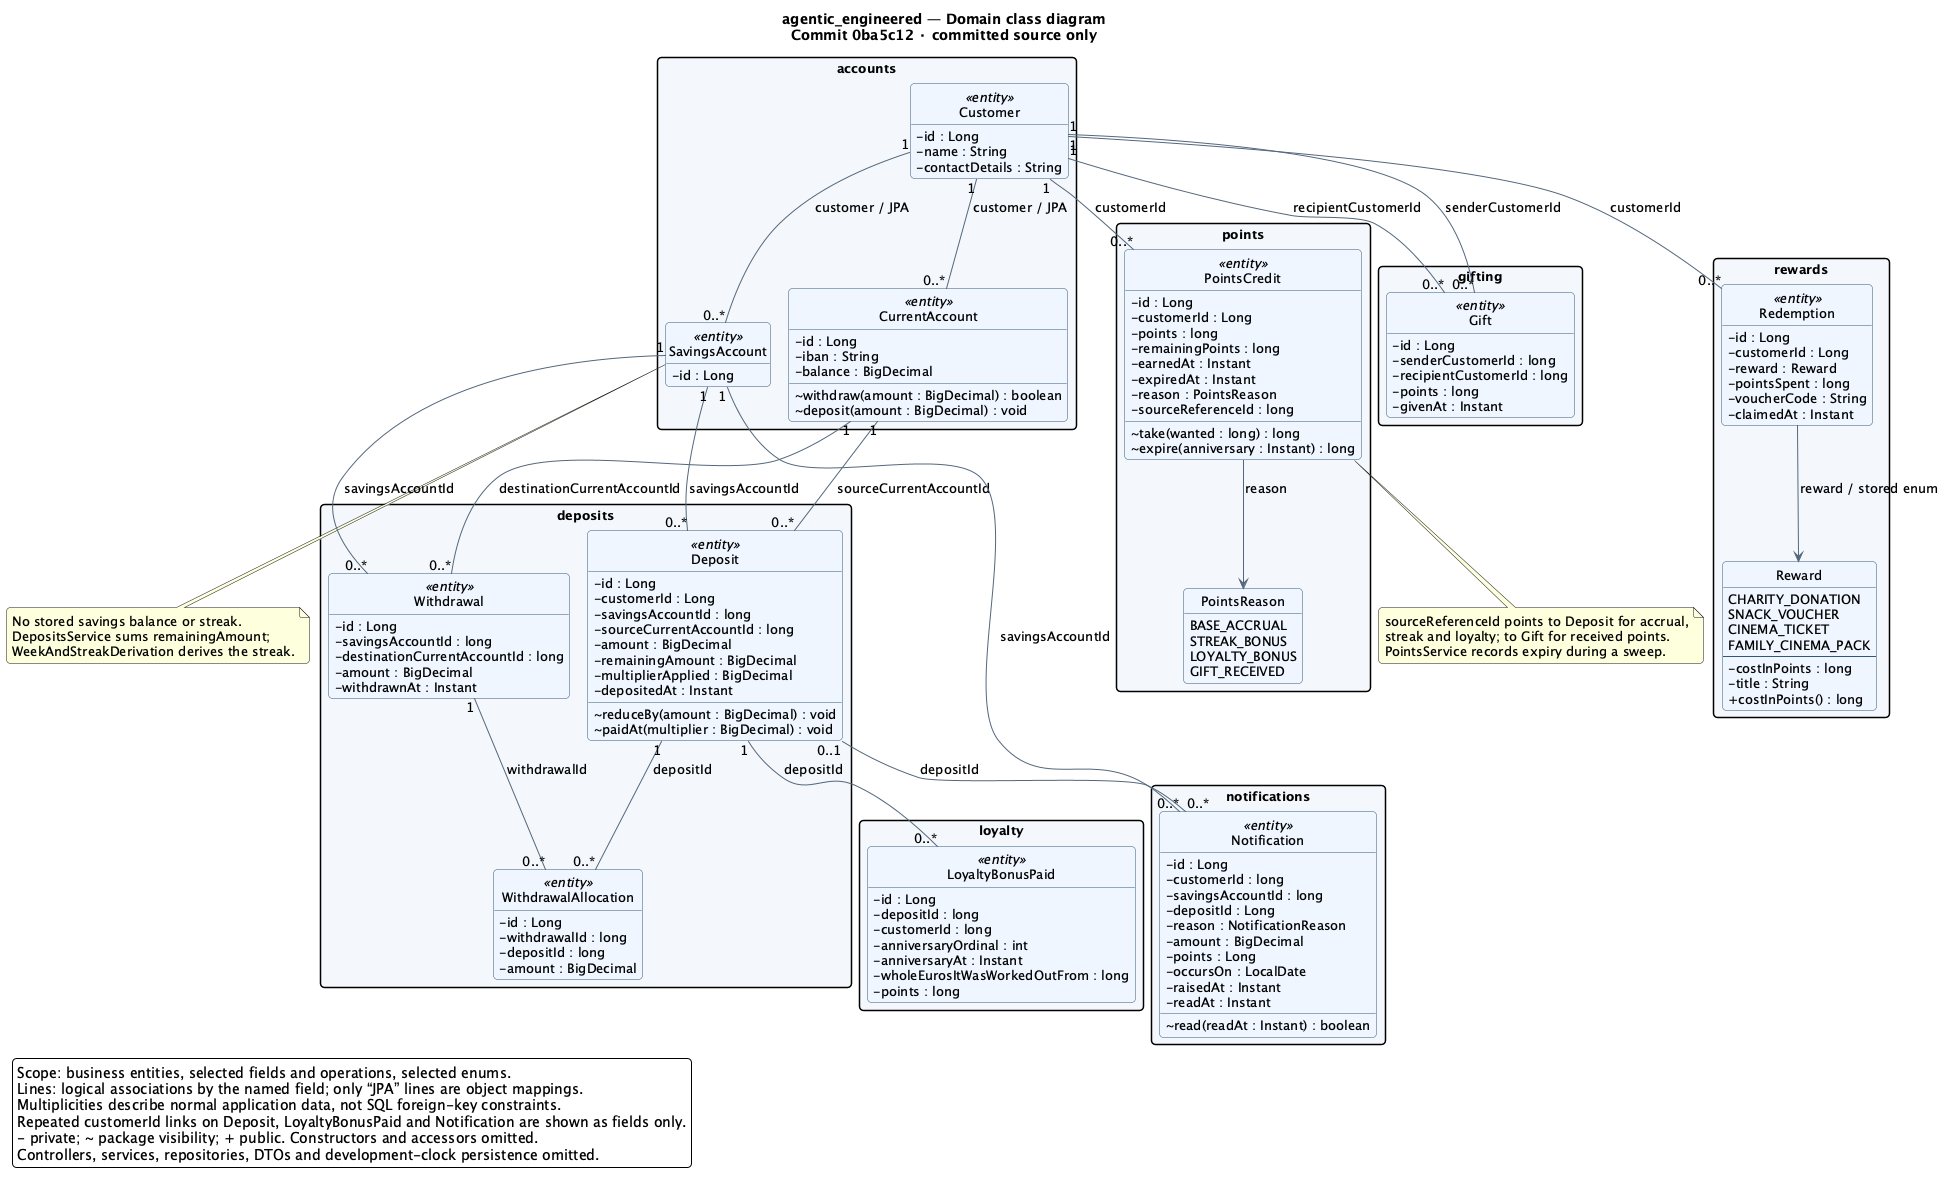

The diagram above was rendered by PlantUML. Its source (embedded in the PNG):
@startuml
!pragma layout smetana
title agentic_engineered — Domain class diagram\nCommit 0ba5c12 · committed source only
top to bottom direction
skinparam backgroundColor #FFFFFF
skinparam shadowing false
skinparam roundcorner 8
skinparam classAttributeIconSize 0
skinparam defaultFontName SansSerif
skinparam defaultFontSize 13
skinparam linetype ortho
skinparam nodesep 60
skinparam ranksep 90
skinparam packageStyle rectangle
skinparam classBackgroundColor #EFF6FF
skinparam classBorderColor #345778
skinparam ArrowColor #53677C
hide circle
hide empty methods

package accounts #F4F8FC {
  class Customer <<entity>> {
    -id : Long
    -name : String
    -contactDetails : String
  }
  class CurrentAccount <<entity>> {
    -id : Long
    -iban : String
    -balance : BigDecimal
    ~withdraw(amount : BigDecimal) : boolean
    ~deposit(amount : BigDecimal) : void
  }
  class SavingsAccount <<entity>> {
    -id : Long
  }
  Customer "1" -- "0..*" CurrentAccount : customer / JPA
  Customer "1" -- "0..*" SavingsAccount : customer / JPA
}

package deposits #F4F8FC {
  class Deposit <<entity>> {
    -id : Long
    -customerId : Long
    -savingsAccountId : long
    -sourceCurrentAccountId : long
    -amount : BigDecimal
    -remainingAmount : BigDecimal
    -multiplierApplied : BigDecimal
    -depositedAt : Instant
    ~reduceBy(amount : BigDecimal) : void
    ~paidAt(multiplier : BigDecimal) : void
  }
  class Withdrawal <<entity>> {
    -id : Long
    -savingsAccountId : long
    -destinationCurrentAccountId : long
    -amount : BigDecimal
    -withdrawnAt : Instant
  }
  class WithdrawalAllocation <<entity>> {
    -id : Long
    -withdrawalId : long
    -depositId : long
    -amount : BigDecimal
  }
  Withdrawal "1" -- "0..*" WithdrawalAllocation : withdrawalId
  Deposit "1" -- "0..*" WithdrawalAllocation : depositId
}

package points #F4F8FC {
  class PointsCredit <<entity>> {
    -id : Long
    -customerId : Long
    -points : long
    -remainingPoints : long
    -earnedAt : Instant
    -expiredAt : Instant
    -reason : PointsReason
    -sourceReferenceId : long
    ~take(wanted : long) : long
    ~expire(anniversary : Instant) : long
  }
  enum PointsReason {
    BASE_ACCRUAL
    STREAK_BONUS
    LOYALTY_BONUS
    GIFT_RECEIVED
  }
  PointsCredit --> PointsReason : reason
}

package loyalty #F4F8FC {
  class LoyaltyBonusPaid <<entity>> {
    -id : Long
    -depositId : long
    -customerId : long
    -anniversaryOrdinal : int
    -anniversaryAt : Instant
    -wholeEurosItWasWorkedOutFrom : long
    -points : long
  }
}

package gifting #F4F8FC {
  class Gift <<entity>> {
    -id : Long
    -senderCustomerId : long
    -recipientCustomerId : long
    -points : long
    -givenAt : Instant
  }
}

package rewards #F4F8FC {
  class Redemption <<entity>> {
    -id : Long
    -customerId : Long
    -reward : Reward
    -pointsSpent : long
    -voucherCode : String
    -claimedAt : Instant
  }
  enum Reward {
    CHARITY_DONATION
    SNACK_VOUCHER
    CINEMA_TICKET
    FAMILY_CINEMA_PACK
    --
    -costInPoints : long
    -title : String
    +costInPoints() : long
  }
  Redemption --> Reward : reward / stored enum
}

package notifications #F4F8FC {
  class Notification <<entity>> {
    -id : Long
    -customerId : long
    -savingsAccountId : long
    -depositId : Long
    -reason : NotificationReason
    -amount : BigDecimal
    -points : Long
    -occursOn : LocalDate
    -raisedAt : Instant
    -readAt : Instant
    ~read(readAt : Instant) : boolean
  }
}

SavingsAccount "1" -- "0..*" Deposit : savingsAccountId
CurrentAccount "1" -- "0..*" Deposit : sourceCurrentAccountId
SavingsAccount "1" -- "0..*" Withdrawal : savingsAccountId
CurrentAccount "1" -- "0..*" Withdrawal : destinationCurrentAccountId
Customer "1" -- "0..*" PointsCredit : customerId
Customer "1" -- "0..*" Gift : senderCustomerId
Customer "1" -- "0..*" Gift : recipientCustomerId
Customer "1" -- "0..*" Redemption : customerId
Deposit "1" -- "0..*" LoyaltyBonusPaid : depositId
SavingsAccount "1" -- "0..*" Notification : savingsAccountId
Deposit "0..1" -- "0..*" Notification : depositId

note bottom of SavingsAccount
  No stored savings balance or streak.
  DepositsService sums remainingAmount;
  WeekAndStreakDerivation derives the streak.
end note

note bottom of PointsCredit
  sourceReferenceId points to Deposit for accrual,
  streak and loyalty; to Gift for received points.
  PointsService records expiry during a sweep.
end note

legend bottom left
  Scope: business entities, selected fields and operations, selected enums.
  Lines: logical associations by the named field; only “JPA” lines are object mappings.
  Multiplicities describe normal application data, not SQL foreign-key constraints.
  Repeated customerId links on Deposit, LoyaltyBonusPaid and Notification are shown as fields only.
  - private; ~ package visibility; + public. Constructors and accessors omitted.
  Controllers, services, repositories, DTOs and development-clock persistence omitted.
endlegend
@enduml